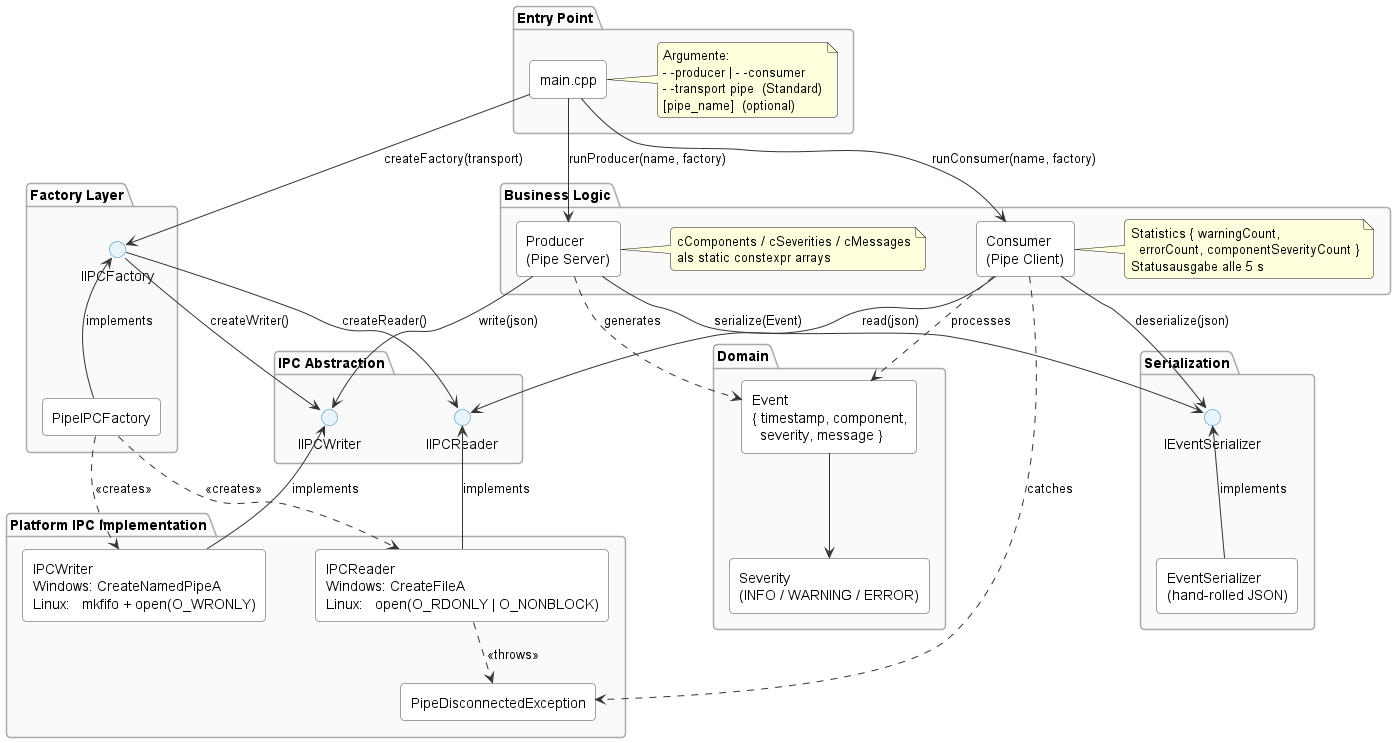

The diagram above was rendered by PlantUML. Its source (embedded in the PNG):
@startuml architecture_diagram

top to bottom direction
skinparam componentStyle rectangle
skinparam shadowing false
skinparam roundcorner 8

skinparam component {
    BackgroundColor white
    BorderColor #444444
    ArrowColor #333333
}
skinparam package {
    BackgroundColor #fafafa
    BorderColor #aaaaaa
    FontStyle bold
}
skinparam interface {
    BackgroundColor #e8f4fb
    BorderColor #2980b9
}
skinparam nodesep 50
skinparam ranksep 40

' ── Entry Point ──────────────────────────────────
package "Entry Point" {
    component "main.cpp" as Main
    note right of Main
        Argumente:
        - -producer | - -consumer
        - -transport pipe  (Standard)
        [pipe_name]  (optional)
    end note
}

' ── Factory Layer ────────────────────────────────
package "Factory Layer" {
    interface "IIPCFactory" as IFactory
    component "PipeIPCFactory" as PipeFactory
    PipeFactory -up-> IFactory : implements
}

' ── Business Logic ───────────────────────────────
package "Business Logic" {
    component "Producer\n(Pipe Server)" as Producer
    component "Consumer\n(Pipe Client)" as Consumer

    note right of Producer
        cComponents / cSeverities / cMessages
        als static constexpr arrays
    end note

    note right of Consumer
        Statistics { warningCount,
          errorCount, componentSeverityCount }
        Statusausgabe alle 5 s
    end note
}

' ── IPC Abstraction ──────────────────────────────
package "IPC Abstraction" {
    interface "IIPCWriter" as IWriter
    interface "IIPCReader" as IReader
}

' ── Serialization ────────────────────────────────
package "Serialization" {
    interface "IEventSerializer" as ISerializer
    component "EventSerializer\n(hand-rolled JSON)" as Serializer
    Serializer -up-> ISerializer : implements
}

' ── Domain ───────────────────────────────────────
package "Domain" {
    component "Event\n{ timestamp, component,\n  severity, message }" as EventModel
    component "Severity\n(INFO / WARNING / ERROR)" as Severity
    EventModel --> Severity
}

' ── Platform IPC ─────────────────────────────────
package "Platform IPC Implementation" {
    component "IPCWriter\nWindows: CreateNamedPipeA\nLinux:   mkfifo + open(O_WRONLY)" as IPCWriter
    component "IPCReader\nWindows: CreateFileA\nLinux:   open(O_RDONLY | O_NONBLOCK)" as IPCReader
    component "PipeDisconnectedException" as PipeEx

    IPCWriter -up-> IWriter : implements
    IPCReader -up-> IReader : implements
    IPCReader ..> PipeEx    : <<throws>>
}

' ── Relationships ────────────────────────────────

Main     -down-> IFactory       : createFactory(transport)
Main     -down-> Producer       : runProducer(name, factory)
Main     -down-> Consumer       : runConsumer(name, factory)

IFactory -down-> IWriter        : createWriter()
IFactory -down-> IReader        : createReader()
PipeFactory ..> IPCWriter       : <<creates>>
PipeFactory ..> IPCReader       : <<creates>>

Producer -down-> IWriter        : write(json)
Producer -down-> ISerializer    : serialize(Event)
Producer ..> EventModel         : generates

Consumer -down-> IReader        : read(json)
Consumer -down-> ISerializer    : deserialize(json)
Consumer ..> EventModel         : processes
Consumer ..> PipeEx             : catches

@enduml